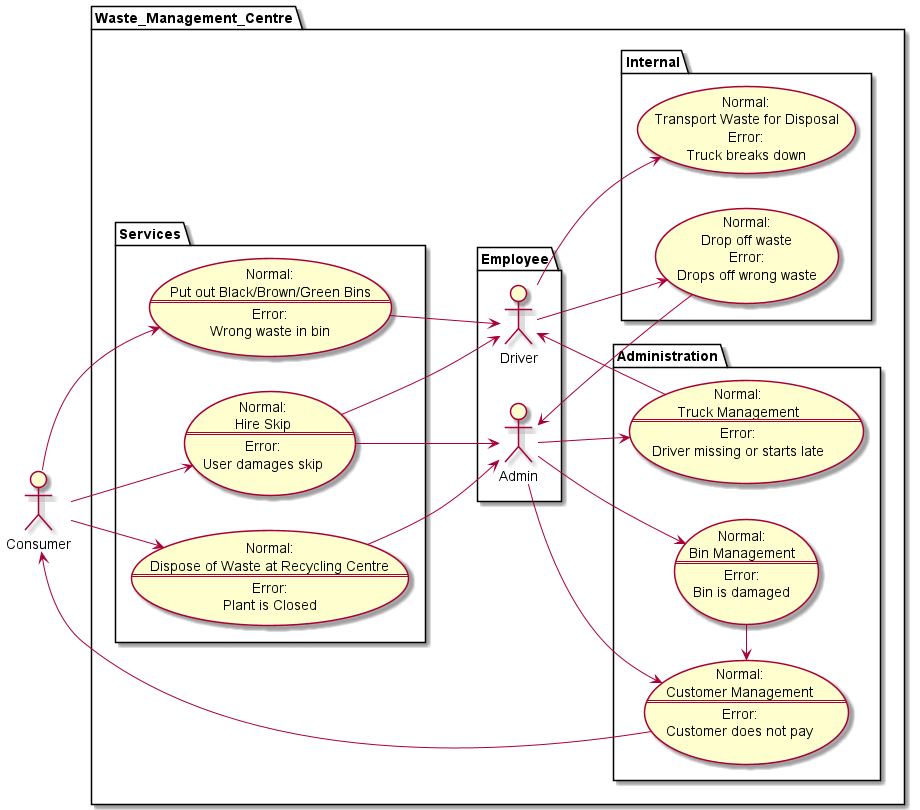

The diagram above was rendered by PlantUML. Its source (embedded in the PNG):
@startuml Waste Management Company

left to right direction
actor Consumer as c

package Waste_Management_Centre {
	package Employee {
		actor Driver as d
		actor Admin as a
	}

	package Services {
		usecase centre as "
				Normal: 
				Dispose of Waste at Recycling Centre
				==
				Error: 
				Plant is Closed"
		
		usecase bins as "
				Normal:
				Put out Black/Brown/Green Bins
				==
				Error:
				Wrong waste in bin"
		
		usecase skip as "
				Normal:
				Hire Skip
				==
				Error:
				User damages skip"
	}

	package Internal {
		usecase transport as "
				Normal:
				Transport Waste for Disposal
				Error:
				Truck breaks down"

		usecase dropoff as "
				Normal:
				Drop off waste
				Error:
				Drops off wrong waste"
	}

	package Administration {

		usecase truckmanage as "
				Normal:
				Truck Management
				==
				Error:
				Driver missing or starts late"

		usecase customermanage as "
				Normal:
				Customer Management
				==
				Error:
				Customer does not pay"

		usecase binmanage as "
				Normal:
				Bin Management
				==
				Error:
				Bin is damaged"
	}
}

c --> centre
c --> bins
c --> skip

bins --> d
skip --> d

d --> transport
d --> dropoff

dropoff --> a

a --> truckmanage
a --> customermanage
a --> binmanage

customermanage -> c
truckmanage -> d
binmanage -> customermanage

centre --> a
skip --> a


@enduml